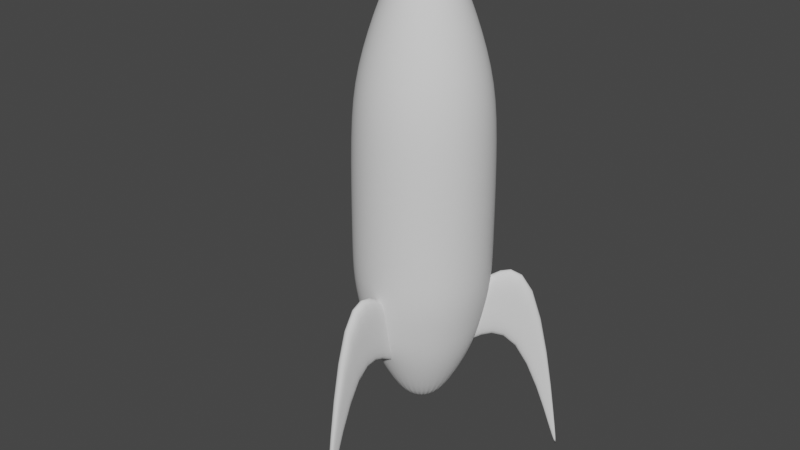 # Source: Rocket_v0.blend  (saved by Blender 2.82.7; exported with 4.5.12 LTS)
import bpy
from mathutils import Matrix  # noqa: F401  (used for matrix-valued properties, if any)

bpy.ops.wm.read_factory_settings(use_empty=True)
scene = bpy.context.scene
scene.name = 'Scene'

# ---- collections
col_collection = bpy.data.collections.new('Collection'); scene.collection.children.link(col_collection)

# ---- world
world_world = bpy.data.worlds.new('World'); scene.world = world_world
world_world.use_nodes = True; world_world.node_tree.nodes.clear()
_N = world_world.node_tree.nodes; _L = world_world.node_tree.links
n0 = _N.new('ShaderNodeOutputWorld'); n0.name = 'World Output'; n0.location = (300, 300)
n1 = _N.new('ShaderNodeBackground'); n1.name = 'Background'; n1.location = (10, 300)
n1.inputs[0].default_value = (0.05088, 0.05088, 0.05088, 1.0)
_L.new(n1.outputs[0], n0.inputs[0])
n0.is_active_output = True
world_world.color = (0.05088, 0.05088, 0.05088)
world_world.use_sun_shadow = False
world_world.sun_shadow_jitter_overblur = 0.0

# ---- meshes
me_cylinder_001 = bpy.data.meshes.new('Cylinder.001')
me_cylinder_001.from_pydata([(-0.02549, 0.2468, -3.5), (-0.004071, 0.03942, 3.5), (0.02315, 0.2471, -3.5), (0.003698, 0.03946, 3.5), (0.07091, 0.2378, -3.5), (0.01133, 0.03798, 3.5), (0.1159, 0.2194, -3.5), (0.01852, 0.03504, 3.5), (0.1565, 0.1926, -3.5), (0.025, 0.03076, 3.5), (0.1911, 0.1583, -3.5), (0.03052, 0.02529, 3.5), (0.2183, 0.118, -3.5), (0.03487, 0.01885, 3.5), (0.2371, 0.07316, -3.5), (0.03787, 0.01168, 3.5), (0.2468, 0.02549, -3.5), (0.03942, 0.004072, 3.5), (0.2471, -0.02315, -3.5), (0.03946, -0.003698, 3.5), (0.2378, -0.07091, -3.5), (0.03798, -0.01133, 3.5), (0.2194, -0.1159, -3.5), (0.03504, -0.01852, 3.5), (0.1926, -0.1565, -3.5), (0.03076, -0.025, 3.5), (0.1583, -0.1911, -3.5), (0.02529, -0.03052, 3.5), (0.118, -0.2183, -3.5), (0.01885, -0.03487, 3.5), (0.07316, -0.2371, -3.5), (0.01168, -0.03787, 3.5), (0.02549, -0.2468, -3.5), (0.004072, -0.03942, 3.5), (-0.02315, -0.2471, -3.5), (-0.003698, -0.03946, 3.5), (-0.07091, -0.2378, -3.5), (-0.01133, -0.03798, 3.5), (-0.1159, -0.2194, -3.5), (-0.01852, -0.03504, 3.5), (-0.1565, -0.1926, -3.5), (-0.025, -0.03076, 3.5), (-0.1911, -0.1583, -3.5), (-0.03052, -0.02529, 3.5), (-0.2183, -0.118, -3.5), (-0.03487, -0.01885, 3.5), (-0.2371, -0.07316, -3.5), (-0.03787, -0.01168, 3.5), (-0.2468, -0.02549, -3.5), (-0.03942, -0.004071, 3.5), (-0.2471, 0.02315, -3.5), (-0.03946, 0.003698, 3.5), (-0.2378, 0.07091, -3.5), (-0.03798, 0.01133, 3.5), (-0.2194, 0.1159, -3.5), (-0.03504, 0.01852, 3.5), (-0.1926, 0.1565, -3.5), (-0.03076, 0.025, 3.5), (-0.1583, 0.1911, -3.5), (-0.02529, 0.03052, 3.5), (-0.118, 0.2183, -3.5), (-0.01885, 0.03487, 3.5), (-0.07316, 0.2371, -3.5), (-0.01168, 0.03787, 3.5), (-0.1027, 0.9947, 0.8427), (0.0933, 0.9956, 0.8427), (0.2857, 0.9583, 0.8427), (0.4672, 0.8841, 0.8427), (0.6307, 0.776, 0.8427), (0.77, 0.638, 0.8427), (0.8797, 0.4756, 0.8427), (0.9556, 0.2948, 0.8427), (0.9947, 0.1027, 0.8427), (0.9956, -0.0933, 0.8427), (0.9583, -0.2857, 0.8427), (0.8841, -0.4672, 0.8427), (0.776, -0.6307, 0.8427), (0.638, -0.77, 0.8427), (0.4756, -0.8797, 0.8427), (0.2948, -0.9556, 0.8427), (0.1027, -0.9947, 0.8427), (-0.0933, -0.9956, 0.8427), (-0.2858, -0.9583, 0.8427), (-0.4672, -0.8841, 0.8427), (-0.6307, -0.776, 0.8427), (-0.77, -0.638, 0.8427), (-0.8797, -0.4756, 0.8427), (-0.9556, -0.2948, 0.8427), (-0.9947, -0.1027, 0.8427), (-0.9956, 0.0933, 0.8427), (-0.9583, 0.2858, 0.8427), (-0.8841, 0.4672, 0.8427), (-0.776, 0.6307, 0.8427), (-0.638, 0.77, 0.8427), (-0.4756, 0.8797, 0.8427), (-0.2948, 0.9556, 0.8427), (-0.09322, 0.9026, 1.693), (0.08466, 0.9035, 1.693), (0.2593, 0.8696, 1.693), (0.424, 0.8023, 1.693), (0.5723, 0.7042, 1.693), (0.6987, 0.579, 1.693), (0.7982, 0.4315, 1.693), (0.8671, 0.2675, 1.693), (0.9026, 0.09322, 1.693), (0.9035, -0.08466, 1.693), (0.8696, -0.2593, 1.693), (0.8023, -0.424, 1.693), (0.7042, -0.5723, 1.693), (0.579, -0.6987, 1.693), (0.4315, -0.7982, 1.693), (0.2675, -0.8671, 1.693), (0.09322, -0.9026, 1.693), (-0.08466, -0.9035, 1.693), (-0.2593, -0.8696, 1.693), (-0.424, -0.8023, 1.693), (-0.5723, -0.7042, 1.693), (-0.6987, -0.579, 1.693), (-0.7982, -0.4315, 1.693), (-0.8671, -0.2675, 1.693), (-0.9026, -0.09322, 1.693), (-0.9035, 0.08467, 1.693), (-0.8696, 0.2593, 1.693), (-0.8023, 0.424, 1.693), (-0.7042, 0.5723, 1.693), (-0.579, 0.6987, 1.693), (-0.4315, 0.7982, 1.693), (-0.2675, 0.8671, 1.693), (-0.05916, 0.5728, 2.679), (0.05373, 0.5733, 2.679), (0.1646, 0.5518, 2.679), (0.269, 0.5091, 2.679), (0.3632, 0.4469, 2.679), (0.4434, 0.3674, 2.679), (0.5066, 0.2739, 2.679), (0.5503, 0.1698, 2.679), (0.5728, 0.05916, 2.679), (0.5733, -0.05373, 2.679), (0.5518, -0.1646, 2.679), (0.5091, -0.269, 2.679), (0.4469, -0.3632, 2.679), (0.3674, -0.4434, 2.679), (0.2739, -0.5066, 2.679), (0.1698, -0.5503, 2.679), (0.05916, -0.5728, 2.679), (-0.05373, -0.5733, 2.679), (-0.1646, -0.5518, 2.679), (-0.269, -0.5091, 2.679), (-0.3632, -0.4469, 2.679), (-0.4434, -0.3674, 2.679), (-0.5066, -0.2739, 2.679), (-0.5503, -0.1698, 2.679), (-0.5728, -0.05916, 2.679), (-0.5733, 0.05373, 2.679), (-0.5518, 0.1646, 2.679), (-0.5091, 0.269, 2.679), (-0.4469, 0.3632, 2.679), (-0.3674, 0.4434, 2.679), (-0.2739, 0.5066, 2.679), (-0.1698, 0.5503, 2.679), (-0.03569, 0.3456, 3.132), (0.03241, 0.3459, 3.132), (0.09927, 0.3329, 3.132), (0.1623, 0.3072, 3.132), (0.2191, 0.2696, 3.132), (0.2675, 0.2217, 3.132), (0.3056, 0.1652, 3.132), (0.332, 0.1024, 3.132), (0.3456, 0.03569, 3.132), (0.3459, -0.03241, 3.132), (0.3329, -0.09927, 3.132), (0.3072, -0.1623, 3.132), (0.2696, -0.2191, 3.132), (0.2217, -0.2675, 3.132), (0.1652, -0.3056, 3.132), (0.1024, -0.332, 3.132), (0.03569, -0.3456, 3.132), (-0.03241, -0.3459, 3.132), (-0.09927, -0.3329, 3.132), (-0.1623, -0.3072, 3.132), (-0.2191, -0.2696, 3.132), (-0.2675, -0.2217, 3.132), (-0.3056, -0.1652, 3.132), (-0.332, -0.1024, 3.132), (-0.3456, -0.03569, 3.132), (-0.3459, 0.03241, 3.132), (-0.3329, 0.09927, 3.132), (-0.3072, 0.1623, 3.132), (-0.2696, 0.2191, 3.132), (-0.2217, 0.2675, 3.132), (-0.1652, 0.3056, 3.132), (-0.1024, 0.332, 3.132), (0.06974, 0.7442, -2.567), (0.2136, 0.7162, -2.567), (0.3492, 0.6608, -2.567), (0.4714, 0.58, -2.567), (0.5755, 0.4769, -2.567), (0.6575, 0.3554, -2.567), (0.7142, 0.2203, -2.567), (0.7435, 0.07678, -2.567), (0.7442, -0.06974, -2.567), (0.7162, -0.2136, -2.567), (0.6608, -0.3492, -2.567), (0.58, -0.4714, -2.567), (0.4769, -0.5755, -2.567), (0.3554, -0.6575, -2.567), (0.2203, -0.7142, -2.567), (0.07678, -0.7435, -2.567), (-0.06974, -0.7441, -2.567), (-0.2136, -0.7162, -2.567), (-0.3492, -0.6608, -2.567), (-0.4714, -0.58, -2.567), (-0.5755, -0.4769, -2.567), (-0.6575, -0.3554, -2.567), (-0.7142, -0.2203, -2.567), (-0.7435, -0.07678, -2.567), (-0.7441, 0.06974, -2.567), (-0.7162, 0.2136, -2.567), (-0.6608, 0.3492, -2.567), (-0.58, 0.4714, -2.567), (-0.4769, 0.5755, -2.567), (-0.3554, 0.6575, -2.567), (-0.2203, 0.7142, -2.567), (-0.07678, 0.7435, -2.567), (-0.09135, 0.8846, -1.974), (0.08297, 0.8854, -1.974), (0.2541, 0.8522, -1.974), (0.4155, 0.7863, -1.974), (0.5609, 0.6901, -1.974), (0.6847, 0.5674, -1.974), (0.7823, 0.4229, -1.974), (0.8498, 0.2622, -1.974), (0.8846, 0.09136, -1.974), (0.8854, -0.08297, -1.974), (0.8522, -0.2541, -1.974), (0.7863, -0.4155, -1.974), (0.6901, -0.5609, -1.974), (0.5674, -0.6847, -1.974), (0.4229, -0.7823, -1.974), (0.2622, -0.8498, -1.974), (0.09135, -0.8846, -1.974), (-0.08297, -0.8854, -1.974), (-0.2541, -0.8522, -1.974), (-0.4155, -0.7863, -1.974), (-0.5609, -0.6901, -1.974), (-0.6847, -0.5674, -1.974), (-0.7823, -0.4229, -1.974), (-0.8498, -0.2622, -1.974), (-0.8846, -0.09135, -1.974), (-0.8854, 0.08297, -1.974), (-0.8522, 0.2541, -1.974), (-0.7863, 0.4155, -1.974), (-0.6901, 0.5609, -1.974), (-0.5674, 0.6847, -1.974), (-0.4229, 0.7823, -1.974), (-0.2622, 0.8498, -1.974), (-0.1027, 0.9947, -1.414), (0.0933, 0.9956, -1.414), (0.2857, 0.9583, -1.414), (0.4672, 0.8841, -1.414), (0.6307, 0.776, -1.414), (0.77, 0.638, -1.414), (0.8797, 0.4756, -1.414), (0.9556, 0.2948, -1.414), (0.9947, 0.1027, -1.414), (0.9956, -0.0933, -1.414), (0.9583, -0.2857, -1.414), (0.8841, -0.4672, -1.414), (0.776, -0.6307, -1.414), (0.638, -0.77, -1.414), (0.4756, -0.8797, -1.414), (0.2948, -0.9556, -1.414), (0.1027, -0.9947, -1.414), (-0.0933, -0.9956, -1.414), (-0.2858, -0.9583, -1.414), (-0.4672, -0.8841, -1.414), (-0.6307, -0.776, -1.414), (-0.77, -0.638, -1.414), (-0.8797, -0.4756, -1.414), (-0.9556, -0.2948, -1.414), (-0.9947, -0.1027, -1.414), (-0.9956, 0.0933, -1.414), (-0.9583, 0.2858, -1.414), (-0.8841, 0.4672, -1.414), (-0.776, 0.6307, -1.414), (-0.638, 0.77, -1.414), (-0.4756, 0.8797, -1.414), (-0.2948, 0.9556, -1.414), (-0.1027, 0.9947, -0.7666), (0.0933, 0.9956, -0.7666), (0.2857, 0.9583, -0.7666), (0.4672, 0.8841, -0.7666), (0.6307, 0.776, -0.7666), (0.77, 0.638, -0.7666), (0.8797, 0.4756, -0.7666), (0.9556, 0.2948, -0.7666), (0.9947, 0.1027, -0.7666), (0.9956, -0.0933, -0.7666), (0.9583, -0.2857, -0.7666), (0.8841, -0.4672, -0.7666), (0.776, -0.6307, -0.7666), (0.638, -0.77, -0.7666), (0.4756, -0.8797, -0.7666), (0.2948, -0.9556, -0.7666), (0.1027, -0.9947, -0.7666), (-0.0933, -0.9956, -0.7666), (-0.2858, -0.9583, -0.7666), (-0.4672, -0.8841, -0.7666), (-0.6307, -0.776, -0.7666), (-0.77, -0.638, -0.7666), (-0.8797, -0.4756, -0.7666), (-0.9556, -0.2948, -0.7666), (-0.9947, -0.1027, -0.7666), (-0.9956, 0.0933, -0.7666), (-0.9583, 0.2858, -0.7666), (-0.8841, 0.4672, -0.7666), (-0.776, 0.6307, -0.7666), (-0.638, 0.77, -0.7666), (-0.4756, 0.8797, -0.7666), (-0.2948, 0.9556, -0.7666)], [], [(160, 1, 3, 161), (161, 3, 5, 162), (162, 5, 7, 163), (163, 7, 9, 164), (164, 9, 11, 165), (165, 11, 13, 166), (166, 13, 15, 167), (167, 15, 17, 168), (168, 17, 19, 169), (169, 19, 21, 170), (170, 21, 23, 171), (171, 23, 25, 172), (172, 25, 27, 173), (173, 27, 29, 174), (174, 29, 31, 175), (175, 31, 33, 176), (176, 33, 35, 177), (177, 35, 37, 178), (178, 37, 39, 179), (179, 39, 41, 180), (180, 41, 43, 181), (181, 43, 45, 182), (182, 45, 47, 183), (183, 47, 49, 184), (184, 49, 51, 185), (185, 51, 53, 186), (186, 53, 55, 187), (187, 55, 57, 188), (188, 57, 59, 189), (189, 59, 61, 190), (3, 1, 63, 61, 59, 57, 55, 53, 51, 49, 47, 45, 43, 41, 39, 37, 35, 33, 31, 29, 27, 25, 23, 21, 19, 17, 15, 13, 11, 9, 7, 5), (190, 61, 63, 191), (191, 63, 1, 160), (0, 2, 4, 6, 8, 10, 12, 14, 16, 18, 20, 22, 24, 26, 28, 30, 32, 34, 36, 38, 40, 42, 44, 46, 48, 50, 52, 54, 56, 58, 60, 62), (319, 95, 64, 288), (318, 94, 95, 319), (317, 93, 94, 318), (316, 92, 93, 317), (315, 91, 92, 316), (314, 90, 91, 315), (313, 89, 90, 314), (312, 88, 89, 313), (311, 87, 88, 312), (310, 86, 87, 311), (309, 85, 86, 310), (308, 84, 85, 309), (307, 83, 84, 308), (306, 82, 83, 307), (305, 81, 82, 306), (304, 80, 81, 305), (303, 79, 80, 304), (302, 78, 79, 303), (301, 77, 78, 302), (300, 76, 77, 301), (299, 75, 76, 300), (298, 74, 75, 299), (297, 73, 74, 298), (296, 72, 73, 297), (295, 71, 72, 296), (294, 70, 71, 295), (293, 69, 70, 294), (292, 68, 69, 293), (291, 67, 68, 292), (290, 66, 67, 291), (289, 65, 66, 290), (288, 64, 65, 289), (95, 127, 96, 64), (94, 126, 127, 95), (93, 125, 126, 94), (92, 124, 125, 93), (91, 123, 124, 92), (90, 122, 123, 91), (89, 121, 122, 90), (88, 120, 121, 89), (87, 119, 120, 88), (86, 118, 119, 87), (85, 117, 118, 86), (84, 116, 117, 85), (83, 115, 116, 84), (82, 114, 115, 83), (81, 113, 114, 82), (80, 112, 113, 81), (79, 111, 112, 80), (78, 110, 111, 79), (77, 109, 110, 78), (76, 108, 109, 77), (75, 107, 108, 76), (74, 106, 107, 75), (73, 105, 106, 74), (72, 104, 105, 73), (71, 103, 104, 72), (70, 102, 103, 71), (69, 101, 102, 70), (68, 100, 101, 69), (67, 99, 100, 68), (66, 98, 99, 67), (65, 97, 98, 66), (64, 96, 97, 65), (127, 159, 128, 96), (126, 158, 159, 127), (125, 157, 158, 126), (124, 156, 157, 125), (123, 155, 156, 124), (122, 154, 155, 123), (121, 153, 154, 122), (120, 152, 153, 121), (119, 151, 152, 120), (118, 150, 151, 119), (117, 149, 150, 118), (116, 148, 149, 117), (115, 147, 148, 116), (114, 146, 147, 115), (113, 145, 146, 114), (112, 144, 145, 113), (111, 143, 144, 112), (110, 142, 143, 111), (109, 141, 142, 110), (108, 140, 141, 109), (107, 139, 140, 108), (106, 138, 139, 107), (105, 137, 138, 106), (104, 136, 137, 105), (103, 135, 136, 104), (102, 134, 135, 103), (101, 133, 134, 102), (100, 132, 133, 101), (99, 131, 132, 100), (98, 130, 131, 99), (97, 129, 130, 98), (96, 128, 129, 97), (159, 191, 160, 128), (158, 190, 191, 159), (157, 189, 190, 158), (156, 188, 189, 157), (155, 187, 188, 156), (154, 186, 187, 155), (153, 185, 186, 154), (152, 184, 185, 153), (151, 183, 184, 152), (150, 182, 183, 151), (149, 181, 182, 150), (148, 180, 181, 149), (147, 179, 180, 148), (146, 178, 179, 147), (145, 177, 178, 146), (144, 176, 177, 145), (143, 175, 176, 144), (142, 174, 175, 143), (141, 173, 174, 142), (140, 172, 173, 141), (139, 171, 172, 140), (138, 170, 171, 139), (137, 169, 170, 138), (136, 168, 169, 137), (135, 167, 168, 136), (134, 166, 167, 135), (133, 165, 166, 134), (132, 164, 165, 133), (131, 163, 164, 132), (130, 162, 163, 131), (129, 161, 162, 130), (128, 160, 161, 129), (0, 223, 192, 2), (2, 192, 193, 4), (4, 193, 194, 6), (6, 194, 195, 8), (8, 195, 196, 10), (10, 196, 197, 12), (12, 197, 198, 14), (14, 198, 199, 16), (16, 199, 200, 18), (18, 200, 201, 20), (20, 201, 202, 22), (22, 202, 203, 24), (24, 203, 204, 26), (26, 204, 205, 28), (28, 205, 206, 30), (30, 206, 207, 32), (32, 207, 208, 34), (34, 208, 209, 36), (36, 209, 210, 38), (38, 210, 211, 40), (40, 211, 212, 42), (42, 212, 213, 44), (44, 213, 214, 46), (46, 214, 215, 48), (48, 215, 216, 50), (50, 216, 217, 52), (52, 217, 218, 54), (54, 218, 219, 56), (56, 219, 220, 58), (58, 220, 221, 60), (60, 221, 222, 62), (62, 222, 223, 0), (223, 224, 225, 192), (192, 225, 226, 193), (193, 226, 227, 194), (194, 227, 228, 195), (195, 228, 229, 196), (196, 229, 230, 197), (197, 230, 231, 198), (198, 231, 232, 199), (199, 232, 233, 200), (200, 233, 234, 201), (201, 234, 235, 202), (202, 235, 236, 203), (203, 236, 237, 204), (204, 237, 238, 205), (205, 238, 239, 206), (206, 239, 240, 207), (207, 240, 241, 208), (208, 241, 242, 209), (209, 242, 243, 210), (210, 243, 244, 211), (211, 244, 245, 212), (212, 245, 246, 213), (213, 246, 247, 214), (214, 247, 248, 215), (215, 248, 249, 216), (216, 249, 250, 217), (217, 250, 251, 218), (218, 251, 252, 219), (219, 252, 253, 220), (220, 253, 254, 221), (221, 254, 255, 222), (222, 255, 224, 223), (224, 256, 257, 225), (225, 257, 258, 226), (226, 258, 259, 227), (227, 259, 260, 228), (228, 260, 261, 229), (229, 261, 262, 230), (230, 262, 263, 231), (231, 263, 264, 232), (232, 264, 265, 233), (233, 265, 266, 234), (234, 266, 267, 235), (235, 267, 268, 236), (236, 268, 269, 237), (237, 269, 270, 238), (238, 270, 271, 239), (239, 271, 272, 240), (240, 272, 273, 241), (241, 273, 274, 242), (242, 274, 275, 243), (243, 275, 276, 244), (244, 276, 277, 245), (245, 277, 278, 246), (246, 278, 279, 247), (247, 279, 280, 248), (248, 280, 281, 249), (249, 281, 282, 250), (250, 282, 283, 251), (251, 283, 284, 252), (252, 284, 285, 253), (253, 285, 286, 254), (254, 286, 287, 255), (255, 287, 256, 224), (256, 288, 289, 257), (257, 289, 290, 258), (258, 290, 291, 259), (259, 291, 292, 260), (260, 292, 293, 261), (261, 293, 294, 262), (262, 294, 295, 263), (263, 295, 296, 264), (264, 296, 297, 265), (265, 297, 298, 266), (266, 298, 299, 267), (267, 299, 300, 268), (268, 300, 301, 269), (269, 301, 302, 270), (270, 302, 303, 271), (271, 303, 304, 272), (272, 304, 305, 273), (273, 305, 306, 274), (274, 306, 307, 275), (275, 307, 308, 276), (276, 308, 309, 277), (277, 309, 310, 278), (278, 310, 311, 279), (279, 311, 312, 280), (280, 312, 313, 281), (281, 313, 314, 282), (282, 314, 315, 283), (283, 315, 316, 284), (284, 316, 317, 285), (285, 317, 318, 286), (286, 318, 319, 287), (287, 319, 288, 256)])
me_cylinder_001.polygons.foreach_set('use_smooth', [True] * 290)
_uv = me_cylinder_001.uv_layers.new(name='UVMap')
_uv.uv.foreach_set('vector', [1.0, 0.972, 1.0, 1.0, 0.9688, 1.0, 0.9688, 0.972, 0.9688, 0.972, 0.9688, 1.0, 0.9375, 1.0, 0.9375, 0.972, 0.9375, 0.972, 0.9375, 1.0, 0.9062, 1.0, 0.9062, 0.972, 0.9062, 0.972, 0.9062, 1.0, 0.875, 1.0, 0.875, 0.972, 0.875, 0.972, 0.875, 1.0, 0.8438, 1.0, 0.8437, 0.972, 0.8437, 0.972, 0.8438, 1.0, 0.8125, 1.0, 0.8125, 0.972, 0.8125, 0.972, 0.8125, 1.0, 0.7812, 1.0, 0.7812, 0.972, 0.7812, 0.972, 0.7812, 1.0, 0.75, 1.0, 0.75, 0.972, 0.75, 0.972, 0.75, 1.0, 0.7188, 1.0, 0.7188, 0.972, 0.7188, 0.972, 0.7188, 1.0, 0.6875, 1.0, 0.6875, 0.972, 0.6875, 0.972, 0.6875, 1.0, 0.6562, 1.0, 0.6562, 0.972, 0.6562, 0.972, 0.6562, 1.0, 0.625, 1.0, 0.625, 0.972, 0.625, 0.972, 0.625, 1.0, 0.5938, 1.0, 0.5938, 0.972, 0.5938, 0.972, 0.5938, 1.0, 0.5625, 1.0, 0.5625, 0.972, 0.5625, 0.972, 0.5625, 1.0, 0.5312, 1.0, 0.5312, 0.972, 0.5312, 0.972, 0.5312, 1.0, 0.5, 1.0, 0.5, 0.972, 0.5, 0.972, 0.5, 1.0, 0.4688, 1.0, 0.4687, 0.972, 0.4687, 0.972, 0.4688, 1.0, 0.4375, 1.0, 0.4375, 0.972, 0.4375, 0.972, 0.4375, 1.0, 0.4062, 1.0, 0.4062, 0.972, 0.4062, 0.972, 0.4062, 1.0, 0.375, 1.0, 0.375, 0.972, 0.375, 0.972, 0.375, 1.0, 0.3438, 1.0, 0.3438, 0.972, 0.3438, 0.972, 0.3438, 1.0, 0.3125, 1.0, 0.3125, 0.972, 0.3125, 0.972, 0.3125, 1.0, 0.2812, 1.0, 0.2812, 0.972, 0.2812, 0.972, 0.2812, 1.0, 0.25, 1.0, 0.25, 0.972, 0.25, 0.972, 0.25, 1.0, 0.2188, 1.0, 0.2188, 0.972, 0.2188, 0.972, 0.2188, 1.0, 0.1875, 1.0, 0.1875, 0.972, 0.1875, 0.972, 0.1875, 1.0, 0.1562, 1.0, 0.1562, 0.972, 0.1562, 0.972, 0.1562, 1.0, 0.125, 1.0, 0.125, 0.972, 0.125, 0.972, 0.125, 1.0, 0.09375, 1.0, 0.09375, 0.972, 0.09375, 0.972, 0.09375, 1.0, 0.0625, 1.0, 0.0625, 0.972, 0.2968, 0.4854, 0.25, 0.49, 0.2032, 0.4854, 0.1582, 0.4717, 0.1167, 0.4496, 0.08029, 0.4197, 0.05045, 0.3833, 0.02827, 0.3418, 0.01461, 0.2968, 0.01, 0.25, 0.01461, 0.2032, 0.02827, 0.1582, 0.05045, 0.1167, 0.08029, 0.08029, 0.1167, 0.05045, 0.1582, 0.02827, 0.2032, 0.01461, 0.25, 0.01, 0.2968, 0.01461, 0.3418, 0.02827, 0.3833, 0.05045, 0.4197, 0.08029, 0.4496, 0.1167, 0.4717, 0.1582, 0.4854, 0.2032, 0.49, 0.25, 0.4854, 0.2968, 0.4717, 0.3418, 0.4496, 0.3833, 0.4197, 0.4197, 0.3833, 0.4496, 0.3418, 0.4717, 0.0625, 0.972, 0.0625, 1.0, 0.03125, 1.0, 0.03125, 0.972, 0.03125, 0.972, 0.03125, 1.0, 0.0, 1.0, 0.0, 0.972, 0.75, 0.49, 0.7968, 0.4854, 0.8418, 0.4717, 0.8833, 0.4496, 0.9197, 0.4197, 0.9496, 0.3833, 0.9717, 0.3418, 0.9854, 0.2968, 0.99, 0.25, 0.9854, 0.2032, 0.9717, 0.1582, 0.9496, 0.1167, 0.9197, 0.08029, 0.8833, 0.05045, 0.8418, 0.02827, 0.7968, 0.01461, 0.75, 0.01, 0.7032, 0.01461, 0.6582, 0.02827, 0.6167, 0.05045, 0.5803, 0.08029, 0.5504, 0.1167, 0.5283, 0.1582, 0.5146, 0.2032, 0.51, 0.25, 0.5146, 0.2968, 0.5283, 0.3418, 0.5504, 0.3833, 0.5803, 0.4197, 0.6167, 0.4496, 0.6582, 0.4717, 0.7032, 0.4854, 0.03125, 0.7462, 0.03125, 0.8912, 0.0, 0.8912, 0.0, 0.7462, 0.0625, 0.7462, 0.0625, 0.8912, 0.03125, 0.8912, 0.03125, 0.7462, 0.09375, 0.7462, 0.09375, 0.8912, 0.0625, 0.8912, 0.0625, 0.7462, 0.125, 0.7462, 0.125, 0.8912, 0.09375, 0.8912, 0.09375, 0.7462, 0.1562, 0.7462, 0.1562, 0.8912, 0.125, 0.8912, 0.125, 0.7462, 0.1875, 0.7462, 0.1875, 0.8912, 0.1562, 0.8912, 0.1562, 0.7462, 0.2188, 0.7462, 0.2188, 0.8912, 0.1875, 0.8912, 0.1875, 0.7462, 0.25, 0.7462, 0.25, 0.8912, 0.2188, 0.8912, 0.2188, 0.7462, 0.2812, 0.7462, 0.2812, 0.8912, 0.25, 0.8912, 0.25, 0.7462, 0.3125, 0.7462, 0.3125, 0.8912, 0.2812, 0.8912, 0.2812, 0.7462, 0.3438, 0.7462, 0.3438, 0.8912, 0.3125, 0.8912, 0.3125, 0.7462, 0.375, 0.7462, 0.375, 0.8912, 0.3438, 0.8912, 0.3438, 0.7462, 0.4062, 0.7462, 0.4062, 0.8912, 0.375, 0.8912, 0.375, 0.7462, 0.4375, 0.7462, 0.4375, 0.8912, 0.4062, 0.8912, 0.4062, 0.7462, 0.4688, 0.7462, 0.4688, 0.8912, 0.4375, 0.8912, 0.4375, 0.7462, 0.5, 0.7462, 0.5, 0.8912, 0.4688, 0.8912, 0.4688, 0.7462, 0.5312, 0.7462, 0.5312, 0.8912, 0.5, 0.8912, 0.5, 0.7462, 0.5625, 0.7462, 0.5625, 0.8912, 0.5312, 0.8912, 0.5312, 0.7462, 0.5938, 0.7462, 0.5938, 0.8912, 0.5625, 0.8912, 0.5625, 0.7462, 0.625, 0.7462, 0.625, 0.8912, 0.5938, 0.8912, 0.5938, 0.7462, 0.6563, 0.7462, 0.6562, 0.8912, 0.625, 0.8912, 0.625, 0.7462, 0.6875, 0.7462, 0.6875, 0.8912, 0.6562, 0.8912, 0.6563, 0.7462, 0.7188, 0.7462, 0.7188, 0.8912, 0.6875, 0.8912, 0.6875, 0.7462, 0.75, 0.7462, 0.75, 0.8912, 0.7188, 0.8912, 0.7188, 0.7462, 0.7813, 0.7462, 0.7812, 0.8912, 0.75, 0.8912, 0.75, 0.7462, 0.8125, 0.7462, 0.8125, 0.8912, 0.7812, 0.8912, 0.7813, 0.7462, 0.8438, 0.7462, 0.8438, 0.8912, 0.8125, 0.8912, 0.8125, 0.7462, 0.875, 0.7462, 0.875, 0.8912, 0.8438, 0.8912, 0.8438, 0.7462, 0.9062, 0.7462, 0.9062, 0.8912, 0.875, 0.8912, 0.875, 0.7462, 0.9375, 0.7462, 0.9375, 0.8912, 0.9062, 0.8912, 0.9062, 0.7462, 0.9688, 0.7462, 0.9688, 0.8912, 0.9375, 0.8912, 0.9375, 0.7462, 1.0, 0.7462, 1.0, 0.8912, 0.9688, 0.8912, 0.9688, 0.7462, 0.03125, 0.8912, 0.03125, 0.9189, 0.0, 0.9189, 0.0, 0.8912, 0.0625, 0.8912, 0.0625, 0.9189, 0.03125, 0.9189, 0.03125, 0.8912, 0.09375, 0.8912, 0.09375, 0.9189, 0.0625, 0.9189, 0.0625, 0.8912, 0.125, 0.8912, 0.125, 0.9189, 0.09375, 0.9189, 0.09375, 0.8912, 0.1562, 0.8912, 0.1562, 0.9189, 0.125, 0.9189, 0.125, 0.8912, 0.1875, 0.8912, 0.1875, 0.9189, 0.1562, 0.9189, 0.1562, 0.8912, 0.2188, 0.8912, 0.2187, 0.9189, 0.1875, 0.9189, 0.1875, 0.8912, 0.25, 0.8912, 0.25, 0.9189, 0.2187, 0.9189, 0.2188, 0.8912, 0.2812, 0.8912, 0.2812, 0.9189, 0.25, 0.9189, 0.25, 0.8912, 0.3125, 0.8912, 0.3125, 0.9189, 0.2812, 0.9189, 0.2812, 0.8912, 0.3438, 0.8912, 0.3438, 0.9189, 0.3125, 0.9189, 0.3125, 0.8912, 0.375, 0.8912, 0.375, 0.9189, 0.3438, 0.9189, 0.3438, 0.8912, 0.4062, 0.8912, 0.4062, 0.9189, 0.375, 0.9189, 0.375, 0.8912, 0.4375, 0.8912, 0.4375, 0.9189, 0.4062, 0.9189, 0.4062, 0.8912, 0.4688, 0.8912, 0.4688, 0.9189, 0.4375, 0.9189, 0.4375, 0.8912, 0.5, 0.8912, 0.5, 0.9189, 0.4688, 0.9189, 0.4688, 0.8912, 0.5312, 0.8912, 0.5312, 0.9189, 0.5, 0.9189, 0.5, 0.8912, 0.5625, 0.8912, 0.5625, 0.9189, 0.5312, 0.9189, 0.5312, 0.8912, 0.5938, 0.8912, 0.5938, 0.9189, 0.5625, 0.9189, 0.5625, 0.8912, 0.625, 0.8912, 0.625, 0.9189, 0.5938, 0.9189, 0.5938, 0.8912, 0.6562, 0.8912, 0.6562, 0.9189, 0.625, 0.9189, 0.625, 0.8912, 0.6875, 0.8912, 0.6875, 0.9189, 0.6562, 0.9189, 0.6562, 0.8912, 0.7188, 0.8912, 0.7188, 0.9189, 0.6875, 0.9189, 0.6875, 0.8912, 0.75, 0.8912, 0.75, 0.9189, 0.7188, 0.9189, 0.7188, 0.8912, 0.7812, 0.8912, 0.7812, 0.9189, 0.75, 0.9189, 0.75, 0.8912, 0.8125, 0.8912, 0.8125, 0.9189, 0.7812, 0.9189, 0.7812, 0.8912, 0.8438, 0.8912, 0.8437, 0.9189, 0.8125, 0.9189, 0.8125, 0.8912, 0.875, 0.8912, 0.875, 0.9189, 0.8437, 0.9189, 0.8438, 0.8912, 0.9062, 0.8912, 0.9062, 0.9189, 0.875, 0.9189, 0.875, 0.8912, 0.9375, 0.8912, 0.9375, 0.9189, 0.9062, 0.9189, 0.9062, 0.8912, 0.9688, 0.8912, 0.9688, 0.9189, 0.9375, 0.9189, 0.9375, 0.8912, 1.0, 0.8912, 1.0, 0.9189, 0.9688, 0.9189, 0.9688, 0.8912, 0.03125, 0.9189, 0.03125, 0.9502, 0.0, 0.9502, 0.0, 0.9189, 0.0625, 0.9189, 0.0625, 0.9502, 0.03125, 0.9502, 0.03125, 0.9189, 0.09375, 0.9189, 0.09375, 0.9502, 0.0625, 0.9502, 0.0625, 0.9189, 0.125, 0.9189, 0.125, 0.9502, 0.09375, 0.9502, 0.09375, 0.9189, 0.1562, 0.9189, 0.1562, 0.9502, 0.125, 0.9502, 0.125, 0.9189, 0.1875, 0.9189, 0.1875, 0.9502, 0.1562, 0.9502, 0.1562, 0.9189, 0.2187, 0.9189, 0.2188, 0.9502, 0.1875, 0.9502, 0.1875, 0.9189, 0.25, 0.9189, 0.25, 0.9502, 0.2188, 0.9502, 0.2187, 0.9189, 0.2812, 0.9189, 0.2812, 0.9502, 0.25, 0.9502, 0.25, 0.9189, 0.3125, 0.9189, 0.3125, 0.9502, 0.2812, 0.9502, 0.2812, 0.9189, 0.3438, 0.9189, 0.3438, 0.9502, 0.3125, 0.9502, 0.3125, 0.9189, 0.375, 0.9189, 0.375, 0.9502, 0.3438, 0.9502, 0.3438, 0.9189, 0.4062, 0.9189, 0.4062, 0.9502, 0.375, 0.9502, 0.375, 0.9189, 0.4375, 0.9189, 0.4375, 0.9502, 0.4062, 0.9502, 0.4062, 0.9189, 0.4688, 0.9189, 0.4688, 0.9502, 0.4375, 0.9502, 0.4375, 0.9189, 0.5, 0.9189, 0.5, 0.9502, 0.4688, 0.9502, 0.4688, 0.9189, 0.5312, 0.9189, 0.5312, 0.9502, 0.5, 0.9502, 0.5, 0.9189, 0.5625, 0.9189, 0.5625, 0.9502, 0.5312, 0.9502, 0.5312, 0.9189, 0.5938, 0.9189, 0.5938, 0.9502, 0.5625, 0.9502, 0.5625, 0.9189, 0.625, 0.9189, 0.625, 0.9502, 0.5938, 0.9502, 0.5938, 0.9189, 0.6562, 0.9189, 0.6562, 0.9502, 0.625, 0.9502, 0.625, 0.9189, 0.6875, 0.9189, 0.6875, 0.9502, 0.6562, 0.9502, 0.6562, 0.9189, 0.7188, 0.9189, 0.7188, 0.9502, 0.6875, 0.9502, 0.6875, 0.9189, 0.75, 0.9189, 0.75, 0.9502, 0.7188, 0.9502, 0.7188, 0.9189, 0.7812, 0.9189, 0.7812, 0.9502, 0.75, 0.9502, 0.75, 0.9189, 0.8125, 0.9189, 0.8125, 0.9502, 0.7812, 0.9502, 0.7812, 0.9189, 0.8437, 0.9189, 0.8438, 0.9502, 0.8125, 0.9502, 0.8125, 0.9189, 0.875, 0.9189, 0.875, 0.9502, 0.8438, 0.9502, 0.8437, 0.9189, 0.9062, 0.9189, 0.9062, 0.9502, 0.875, 0.9502, 0.875, 0.9189, 0.9375, 0.9189, 0.9375, 0.9502, 0.9062, 0.9502, 0.9062, 0.9189, 0.9688, 0.9189, 0.9688, 0.9502, 0.9375, 0.9502, 0.9375, 0.9189, 1.0, 0.9189, 1.0, 0.9502, 0.9688, 0.9502, 0.9688, 0.9189, 0.03125, 0.9502, 0.03125, 0.972, 0.0, 0.972, 0.0, 0.9502, 0.0625, 0.9502, 0.0625, 0.972, 0.03125, 0.972, 0.03125, 0.9502, 0.09375, 0.9502, 0.09375, 0.972, 0.0625, 0.972, 0.0625, 0.9502, 0.125, 0.9502, 0.125, 0.972, 0.09375, 0.972, 0.09375, 0.9502, 0.1562, 0.9502, 0.1562, 0.972, 0.125, 0.972, 0.125, 0.9502, 0.1875, 0.9502, 0.1875, 0.972, 0.1562, 0.972, 0.1562, 0.9502, 0.2188, 0.9502, 0.2188, 0.972, 0.1875, 0.972, 0.1875, 0.9502, 0.25, 0.9502, 0.25, 0.972, 0.2188, 0.972, 0.2188, 0.9502, 0.2812, 0.9502, 0.2812, 0.972, 0.25, 0.972, 0.25, 0.9502, 0.3125, 0.9502, 0.3125, 0.972, 0.2812, 0.972, 0.2812, 0.9502, 0.3438, 0.9502, 0.3438, 0.972, 0.3125, 0.972, 0.3125, 0.9502, 0.375, 0.9502, 0.375, 0.972, 0.3438, 0.972, 0.3438, 0.9502, 0.4062, 0.9502, 0.4062, 0.972, 0.375, 0.972, 0.375, 0.9502, 0.4375, 0.9502, 0.4375, 0.972, 0.4062, 0.972, 0.4062, 0.9502, 0.4688, 0.9502, 0.4687, 0.972, 0.4375, 0.972, 0.4375, 0.9502, 0.5, 0.9502, 0.5, 0.972, 0.4687, 0.972, 0.4688, 0.9502, 0.5312, 0.9502, 0.5312, 0.972, 0.5, 0.972, 0.5, 0.9502, 0.5625, 0.9502, 0.5625, 0.972, 0.5312, 0.972, 0.5312, 0.9502, 0.5938, 0.9502, 0.5938, 0.972, 0.5625, 0.972, 0.5625, 0.9502, 0.625, 0.9502, 0.625, 0.972, 0.5938, 0.972, 0.5938, 0.9502, 0.6562, 0.9502, 0.6562, 0.972, 0.625, 0.972, 0.625, 0.9502, 0.6875, 0.9502, 0.6875, 0.972, 0.6562, 0.972, 0.6562, 0.9502, 0.7188, 0.9502, 0.7188, 0.972, 0.6875, 0.972, 0.6875, 0.9502, 0.75, 0.9502, 0.75, 0.972, 0.7188, 0.972, 0.7188, 0.9502, 0.7812, 0.9502, 0.7812, 0.972, 0.75, 0.972, 0.75, 0.9502, 0.8125, 0.9502, 0.8125, 0.972, 0.7812, 0.972, 0.7812, 0.9502, 0.8438, 0.9502, 0.8437, 0.972, 0.8125, 0.972, 0.8125, 0.9502, 0.875, 0.9502, 0.875, 0.972, 0.8437, 0.972, 0.8438, 0.9502, 0.9062, 0.9502, 0.9062, 0.972, 0.875, 0.972, 0.875, 0.9502, 0.9375, 0.9502, 0.9375, 0.972, 0.9062, 0.972, 0.9062, 0.9502, 0.9688, 0.9502, 0.9688, 0.972, 0.9375, 0.972, 0.9375, 0.9502, 1.0, 0.9502, 1.0, 0.972, 0.9688, 0.972, 0.9688, 0.9502, 1.0, 0.5, 1.0, 0.584, 0.9688, 0.584, 0.9688, 0.5, 0.9688, 0.5, 0.9688, 0.584, 0.9375, 0.584, 0.9375, 0.5, 0.9375, 0.5, 0.9375, 0.584, 0.9062, 0.584, 0.9062, 0.5, 0.9062, 0.5, 0.9062, 0.584, 0.875, 0.584, 0.875, 0.5, 0.875, 0.5, 0.875, 0.584, 0.8438, 0.584, 0.8438, 0.5, 0.8438, 0.5, 0.8438, 0.584, 0.8125, 0.584, 0.8125, 0.5, 0.8125, 0.5, 0.8125, 0.584, 0.7813, 0.584, 0.7812, 0.5, 0.7812, 0.5, 0.7813, 0.584, 0.75, 0.584, 0.75, 0.5, 0.75, 0.5, 0.75, 0.584, 0.7188, 0.584, 0.7188, 0.5, 0.7188, 0.5, 0.7188, 0.584, 0.6875, 0.584, 0.6875, 0.5, 0.6875, 0.5, 0.6875, 0.584, 0.6562, 0.584, 0.6562, 0.5, 0.6562, 0.5, 0.6562, 0.584, 0.625, 0.584, 0.625, 0.5, 0.625, 0.5, 0.625, 0.584, 0.5937, 0.584, 0.5938, 0.5, 0.5938, 0.5, 0.5937, 0.584, 0.5625, 0.584, 0.5625, 0.5, 0.5625, 0.5, 0.5625, 0.584, 0.5312, 0.584, 0.5312, 0.5, 0.5312, 0.5, 0.5312, 0.584, 0.5, 0.584, 0.5, 0.5, 0.5, 0.5, 0.5, 0.584, 0.4688, 0.584, 0.4688, 0.5, 0.4688, 0.5, 0.4688, 0.584, 0.4375, 0.584, 0.4375, 0.5, 0.4375, 0.5, 0.4375, 0.584, 0.4062, 0.584, 0.4062, 0.5, 0.4062, 0.5, 0.4062, 0.584, 0.375, 0.584, 0.375, 0.5, 0.375, 0.5, 0.375, 0.584, 0.3438, 0.584, 0.3438, 0.5, 0.3438, 0.5, 0.3438, 0.584, 0.3125, 0.584, 0.3125, 0.5, 0.3125, 0.5, 0.3125, 0.584, 0.2812, 0.584, 0.2812, 0.5, 0.2812, 0.5, 0.2812, 0.584, 0.25, 0.584, 0.25, 0.5, 0.25, 0.5, 0.25, 0.584, 0.2188, 0.584, 0.2188, 0.5, 0.2188, 0.5, 0.2188, 0.584, 0.1875, 0.584, 0.1875, 0.5, 0.1875, 0.5, 0.1875, 0.584, 0.1562, 0.584, 0.1562, 0.5, 0.1562, 0.5, 0.1562, 0.584, 0.125, 0.584, 0.125, 0.5, 0.125, 0.5, 0.125, 0.584, 0.09375, 0.584, 0.09375, 0.5, 0.09375, 0.5, 0.09375, 0.584, 0.0625, 0.584, 0.0625, 0.5, 0.0625, 0.5, 0.0625, 0.584, 0.03125, 0.584, 0.03125, 0.5, 0.03125, 0.5, 0.03125, 0.584, 0.0, 0.584, 0.0, 0.5, 1.0, 0.584, 1.0, 0.6375, 0.9688, 0.6375, 0.9688, 0.584, 0.9688, 0.584, 0.9688, 0.6375, 0.9375, 0.6375, 0.9375, 0.584, 0.9375, 0.584, 0.9375, 0.6375, 0.9062, 0.6375, 0.9062, 0.584, 0.9062, 0.584, 0.9062, 0.6375, 0.875, 0.6375, 0.875, 0.584, 0.875, 0.584, 0.875, 0.6375, 0.8438, 0.6375, 0.8438, 0.584, 0.8438, 0.584, 0.8438, 0.6375, 0.8125, 0.6375, 0.8125, 0.584, 0.8125, 0.584, 0.8125, 0.6375, 0.7813, 0.6375, 0.7813, 0.584, 0.7813, 0.584, 0.7813, 0.6375, 0.75, 0.6375, 0.75, 0.584, 0.75, 0.584, 0.75, 0.6375, 0.7188, 0.6375, 0.7188, 0.584, 0.7188, 0.584, 0.7188, 0.6375, 0.6875, 0.6375, 0.6875, 0.584, 0.6875, 0.584, 0.6875, 0.6375, 0.6562, 0.6375, 0.6562, 0.584, 0.6562, 0.584, 0.6562, 0.6375, 0.625, 0.6375, 0.625, 0.584, 0.625, 0.584, 0.625, 0.6375, 0.5937, 0.6375, 0.5937, 0.584, 0.5937, 0.584, 0.5937, 0.6375, 0.5625, 0.6375, 0.5625, 0.584, 0.5625, 0.584, 0.5625, 0.6375, 0.5312, 0.6375, 0.5312, 0.584, 0.5312, 0.584, 0.5312, 0.6375, 0.5, 0.6375, 0.5, 0.584, 0.5, 0.584, 0.5, 0.6375, 0.4688, 0.6375, 0.4688, 0.584, 0.4688, 0.584, 0.4688, 0.6375, 0.4375, 0.6375, 0.4375, 0.584, 0.4375, 0.584, 0.4375, 0.6375, 0.4063, 0.6375, 0.4062, 0.584, 0.4062, 0.584, 0.4063, 0.6375, 0.375, 0.6375, 0.375, 0.584, 0.375, 0.584, 0.375, 0.6375, 0.3437, 0.6375, 0.3438, 0.584, 0.3438, 0.584, 0.3437, 0.6375, 0.3125, 0.6375, 0.3125, 0.584, 0.3125, 0.584, 0.3125, 0.6375, 0.2812, 0.6375, 0.2812, 0.584, 0.2812, 0.584, 0.2812, 0.6375, 0.25, 0.6375, 0.25, 0.584, 0.25, 0.584, 0.25, 0.6375, 0.2188, 0.6375, 0.2188, 0.584, 0.2188, 0.584, 0.2188, 0.6375, 0.1875, 0.6375, 0.1875, 0.584, 0.1875, 0.584, 0.1875, 0.6375, 0.1562, 0.6375, 0.1562, 0.584, 0.1562, 0.584, 0.1562, 0.6375, 0.125, 0.6375, 0.125, 0.584, 0.125, 0.584, 0.125, 0.6375, 0.09375, 0.6375, 0.09375, 0.584, 0.09375, 0.584, 0.09375, 0.6375, 0.0625, 0.6375, 0.0625, 0.584, 0.0625, 0.584, 0.0625, 0.6375, 0.03125, 0.6375, 0.03125, 0.584, 0.03125, 0.584, 0.03125, 0.6375, 0.0, 0.6375, 0.0, 0.584, 1.0, 0.6375, 1.0, 0.6879, 0.9688, 0.6879, 0.9688, 0.6375, 0.9688, 0.6375, 0.9688, 0.6879, 0.9375, 0.6879, 0.9375, 0.6375, 0.9375, 0.6375, 0.9375, 0.6879, 0.9062, 0.6879, 0.9062, 0.6375, 0.9062, 0.6375, 0.9062, 0.6879, 0.875, 0.6879, 0.875, 0.6375, 0.875, 0.6375, 0.875, 0.6879, 0.8438, 0.6879, 0.8438, 0.6375, 0.8438, 0.6375, 0.8438, 0.6879, 0.8125, 0.6879, 0.8125, 0.6375, 0.8125, 0.6375, 0.8125, 0.6879, 0.7812, 0.6879, 0.7813, 0.6375, 0.7813, 0.6375, 0.7812, 0.6879, 0.75, 0.6879, 0.75, 0.6375, 0.75, 0.6375, 0.75, 0.6879, 0.7188, 0.6879, 0.7188, 0.6375, 0.7188, 0.6375, 0.7188, 0.6879, 0.6875, 0.6879, 0.6875, 0.6375, 0.6875, 0.6375, 0.6875, 0.6879, 0.6562, 0.6879, 0.6562, 0.6375, 0.6562, 0.6375, 0.6562, 0.6879, 0.625, 0.6879, 0.625, 0.6375, 0.625, 0.6375, 0.625, 0.6879, 0.5938, 0.6879, 0.5937, 0.6375, 0.5937, 0.6375, 0.5938, 0.6879, 0.5625, 0.6879, 0.5625, 0.6375, 0.5625, 0.6375, 0.5625, 0.6879, 0.5312, 0.6879, 0.5312, 0.6375, 0.5312, 0.6375, 0.5312, 0.6879, 0.5, 0.6879, 0.5, 0.6375, 0.5, 0.6375, 0.5, 0.6879, 0.4688, 0.6879, 0.4688, 0.6375, 0.4688, 0.6375, 0.4688, 0.6879, 0.4375, 0.6879, 0.4375, 0.6375, 0.4375, 0.6375, 0.4375, 0.6879, 0.4062, 0.6879, 0.4063, 0.6375, 0.4063, 0.6375, 0.4062, 0.6879, 0.375, 0.6879, 0.375, 0.6375, 0.375, 0.6375, 0.375, 0.6879, 0.3438, 0.6879, 0.3437, 0.6375, 0.3437, 0.6375, 0.3438, 0.6879, 0.3125, 0.6879, 0.3125, 0.6375, 0.3125, 0.6375, 0.3125, 0.6879, 0.2812, 0.6879, 0.2812, 0.6375, 0.2812, 0.6375, 0.2812, 0.6879, 0.25, 0.6879, 0.25, 0.6375, 0.25, 0.6375, 0.25, 0.6879, 0.2188, 0.6879, 0.2188, 0.6375, 0.2188, 0.6375, 0.2188, 0.6879, 0.1875, 0.6879, 0.1875, 0.6375, 0.1875, 0.6375, 0.1875, 0.6879, 0.1562, 0.6879, 0.1562, 0.6375, 0.1562, 0.6375, 0.1562, 0.6879, 0.125, 0.6879, 0.125, 0.6375, 0.125, 0.6375, 0.125, 0.6879, 0.09375, 0.6879, 0.09375, 0.6375, 0.09375, 0.6375, 0.09375, 0.6879, 0.0625, 0.6879, 0.0625, 0.6375, 0.0625, 0.6375, 0.0625, 0.6879, 0.03125, 0.6879, 0.03125, 0.6375, 0.03125, 0.6375, 0.03125, 0.6879, 0.0, 0.6879, 0.0, 0.6375, 1.0, 0.6879, 1.0, 0.7462, 0.9688, 0.7462, 0.9688, 0.6879, 0.9688, 0.6879, 0.9688, 0.7462, 0.9375, 0.7462, 0.9375, 0.6879, 0.9375, 0.6879, 0.9375, 0.7462, 0.9062, 0.7462, 0.9062, 0.6879, 0.9062, 0.6879, 0.9062, 0.7462, 0.875, 0.7462, 0.875, 0.6879, 0.875, 0.6879, 0.875, 0.7462, 0.8438, 0.7462, 0.8438, 0.6879, 0.8438, 0.6879, 0.8438, 0.7462, 0.8125, 0.7462, 0.8125, 0.6879, 0.8125, 0.6879, 0.8125, 0.7462, 0.7813, 0.7462, 0.7812, 0.6879, 0.7812, 0.6879, 0.7813, 0.7462, 0.75, 0.7462, 0.75, 0.6879, 0.75, 0.6879, 0.75, 0.7462, 0.7188, 0.7462, 0.7188, 0.6879, 0.7188, 0.6879, 0.7188, 0.7462, 0.6875, 0.7462, 0.6875, 0.6879, 0.6875, 0.6879, 0.6875, 0.7462, 0.6563, 0.7462, 0.6562, 0.6879, 0.6562, 0.6879, 0.6563, 0.7462, 0.625, 0.7462, 0.625, 0.6879, 0.625, 0.6879, 0.625, 0.7462, 0.5938, 0.7462, 0.5938, 0.6879, 0.5938, 0.6879, 0.5938, 0.7462, 0.5625, 0.7462, 0.5625, 0.6879, 0.5625, 0.6879, 0.5625, 0.7462, 0.5312, 0.7462, 0.5312, 0.6879, 0.5312, 0.6879, 0.5312, 0.7462, 0.5, 0.7462, 0.5, 0.6879, 0.5, 0.6879, 0.5, 0.7462, 0.4688, 0.7462, 0.4688, 0.6879, 0.4688, 0.6879, 0.4688, 0.7462, 0.4375, 0.7462, 0.4375, 0.6879, 0.4375, 0.6879, 0.4375, 0.7462, 0.4062, 0.7462, 0.4062, 0.6879, 0.4062, 0.6879, 0.4062, 0.7462, 0.375, 0.7462, 0.375, 0.6879, 0.375, 0.6879, 0.375, 0.7462, 0.3438, 0.7462, 0.3438, 0.6879, 0.3438, 0.6879, 0.3438, 0.7462, 0.3125, 0.7462, 0.3125, 0.6879, 0.3125, 0.6879, 0.3125, 0.7462, 0.2812, 0.7462, 0.2812, 0.6879, 0.2812, 0.6879, 0.2812, 0.7462, 0.25, 0.7462, 0.25, 0.6879, 0.25, 0.6879, 0.25, 0.7462, 0.2188, 0.7462, 0.2188, 0.6879, 0.2188, 0.6879, 0.2188, 0.7462, 0.1875, 0.7462, 0.1875, 0.6879, 0.1875, 0.6879, 0.1875, 0.7462, 0.1562, 0.7462, 0.1562, 0.6879, 0.1562, 0.6879, 0.1562, 0.7462, 0.125, 0.7462, 0.125, 0.6879, 0.125, 0.6879, 0.125, 0.7462, 0.09375, 0.7462, 0.09375, 0.6879, 0.09375, 0.6879, 0.09375, 0.7462, 0.0625, 0.7462, 0.0625, 0.6879, 0.0625, 0.6879, 0.0625, 0.7462, 0.03125, 0.7462, 0.03125, 0.6879, 0.03125, 0.6879, 0.03125, 0.7462, 0.0, 0.7462, 0.0, 0.6879])
me_cylinder_001.use_remesh_fix_poles = True
me_cylinder_001.use_remesh_preserve_attributes = False
me_cylinder_001.use_mirror_vertex_groups = False
me_cylinder_001.update()
me_cylinder_003 = bpy.data.meshes.new('Cylinder.003')
me_cylinder_003.from_pydata([(0.07678, -0.7435, -2.567), (-0.06974, -0.7441, -2.567), (0.09135, -0.8846, -1.974), (-0.08297, -0.8854, -1.974), (0.1027, -0.9947, -1.414), (-0.0933, -0.9956, -1.414), (0.09135, -0.8846, -1.974), (0.07678, -0.7435, -2.567), (-0.08297, -0.8854, -1.974), (-0.06974, -0.7441, -2.567), (0.1027, -0.9947, -1.414), (-0.0933, -0.9956, -1.414), (0.09135, -1.638, -1.47), (0.07678, -1.497, -2.063), (-0.08297, -1.639, -1.47), (-0.06974, -1.497, -2.063), (0.1027, -1.748, -0.9101), (-0.0933, -1.749, -0.9101), (0.01498, -2.216, -4.321), (0.01317, -2.219, -4.397), (-0.006686, -2.216, -4.321), (-0.005041, -2.219, -4.397), (0.0164, -2.21, -4.251), (-0.00797, -2.21, -4.251)], [], [(0, 1, 3, 2), (2, 3, 5, 4), (8, 9, 15, 14), (6, 10, 16, 12), (2, 4, 10, 6), (3, 1, 9, 8), (4, 5, 11, 10), (5, 3, 8, 11), (1, 0, 7, 9), (0, 2, 6, 7), (14, 15, 21, 20), (12, 16, 22, 18), (10, 11, 17, 16), (11, 8, 14, 17), (9, 7, 13, 15), (7, 6, 12, 13), (19, 18, 20, 21), (18, 22, 23, 20), (16, 17, 23, 22), (17, 14, 20, 23), (15, 13, 19, 21), (13, 12, 18, 19)])
me_cylinder_003.polygons.foreach_set('use_smooth', [True] * 22)
_uv = me_cylinder_003.uv_layers.new(name='UVMap')
_uv.uv.foreach_set('vector', [0.5, 0.584, 0.4688, 0.584, 0.4688, 0.6375, 0.5, 0.6375, 0.5, 0.6375, 0.4688, 0.6375, 0.4688, 0.6879, 0.5, 0.6879, 0.4688, 0.6375, 0.4688, 0.584, 0.4688, 0.584, 0.4688, 0.6375, 0.5, 0.6375, 0.5, 0.6879, 0.5, 0.6879, 0.5, 0.6375, 0.5, 0.6375, 0.5, 0.6879, 0.5, 0.6879, 0.5, 0.6375, 0.4688, 0.6375, 0.4688, 0.584, 0.4688, 0.584, 0.4688, 0.6375, 0.5, 0.6879, 0.4688, 0.6879, 0.4688, 0.6879, 0.5, 0.6879, 0.4688, 0.6879, 0.4688, 0.6375, 0.4688, 0.6375, 0.4688, 0.6879, 0.4688, 0.584, 0.5, 0.584, 0.5, 0.584, 0.4688, 0.584, 0.5, 0.584, 0.5, 0.6375, 0.5, 0.6375, 0.5, 0.584, 0.4688, 0.6375, 0.4688, 0.584, 0.4688, 0.584, 0.4688, 0.6375, 0.5, 0.6375, 0.5, 0.6879, 0.5, 0.6879, 0.5, 0.6375, 0.5, 0.6879, 0.4688, 0.6879, 0.4688, 0.6879, 0.5, 0.6879, 0.4688, 0.6879, 0.4688, 0.6375, 0.4688, 0.6375, 0.4688, 0.6879, 0.4688, 0.584, 0.5, 0.584, 0.5, 0.584, 0.4688, 0.584, 0.5, 0.584, 0.5, 0.6375, 0.5, 0.6375, 0.5, 0.584, 0.5, 0.584, 0.5, 0.6375, 0.4688, 0.6375, 0.4688, 0.584, 0.5, 0.6375, 0.5, 0.6879, 0.4688, 0.6879, 0.4688, 0.6375, 0.5, 0.6879, 0.4688, 0.6879, 0.4688, 0.6879, 0.5, 0.6879, 0.4688, 0.6879, 0.4688, 0.6375, 0.4688, 0.6375, 0.4688, 0.6879, 0.4688, 0.584, 0.5, 0.584, 0.5, 0.584, 0.4688, 0.584, 0.5, 0.584, 0.5, 0.6375, 0.5, 0.6375, 0.5, 0.584])
me_cylinder_003.use_remesh_fix_poles = True
me_cylinder_003.use_remesh_preserve_attributes = False
me_cylinder_003.use_mirror_vertex_groups = False
me_cylinder_003.update()
me_cylinder_004 = bpy.data.meshes.new('Cylinder.004')
me_cylinder_004.from_pydata([(0.07678, -0.7435, -2.567), (-0.06974, -0.7441, -2.567), (0.09135, -0.8846, -1.974), (-0.08297, -0.8854, -1.974), (0.1027, -0.9947, -1.414), (-0.0933, -0.9956, -1.414), (0.09135, -0.8846, -1.974), (0.07678, -0.7435, -2.567), (-0.08297, -0.8854, -1.974), (-0.06974, -0.7441, -2.567), (0.1027, -0.9947, -1.414), (-0.0933, -0.9956, -1.414), (0.09135, -1.638, -1.47), (0.07678, -1.497, -2.063), (-0.08297, -1.639, -1.47), (-0.06974, -1.497, -2.063), (0.1027, -1.748, -0.9101), (-0.0933, -1.749, -0.9101), (0.01498, -2.216, -4.321), (0.01317, -2.219, -4.397), (-0.006686, -2.216, -4.321), (-0.005041, -2.219, -4.397), (0.0164, -2.21, -4.251), (-0.00797, -2.21, -4.251)], [], [(0, 1, 3, 2), (2, 3, 5, 4), (8, 9, 15, 14), (6, 10, 16, 12), (2, 4, 10, 6), (3, 1, 9, 8), (4, 5, 11, 10), (5, 3, 8, 11), (1, 0, 7, 9), (0, 2, 6, 7), (14, 15, 21, 20), (12, 16, 22, 18), (10, 11, 17, 16), (11, 8, 14, 17), (9, 7, 13, 15), (7, 6, 12, 13), (19, 18, 20, 21), (18, 22, 23, 20), (16, 17, 23, 22), (17, 14, 20, 23), (15, 13, 19, 21), (13, 12, 18, 19)])
me_cylinder_004.polygons.foreach_set('use_smooth', [True] * 22)
_uv = me_cylinder_004.uv_layers.new(name='UVMap')
_uv.uv.foreach_set('vector', [0.5, 0.584, 0.4688, 0.584, 0.4688, 0.6375, 0.5, 0.6375, 0.5, 0.6375, 0.4688, 0.6375, 0.4688, 0.6879, 0.5, 0.6879, 0.4688, 0.6375, 0.4688, 0.584, 0.4688, 0.584, 0.4688, 0.6375, 0.5, 0.6375, 0.5, 0.6879, 0.5, 0.6879, 0.5, 0.6375, 0.5, 0.6375, 0.5, 0.6879, 0.5, 0.6879, 0.5, 0.6375, 0.4688, 0.6375, 0.4688, 0.584, 0.4688, 0.584, 0.4688, 0.6375, 0.5, 0.6879, 0.4688, 0.6879, 0.4688, 0.6879, 0.5, 0.6879, 0.4688, 0.6879, 0.4688, 0.6375, 0.4688, 0.6375, 0.4688, 0.6879, 0.4688, 0.584, 0.5, 0.584, 0.5, 0.584, 0.4688, 0.584, 0.5, 0.584, 0.5, 0.6375, 0.5, 0.6375, 0.5, 0.584, 0.4688, 0.6375, 0.4688, 0.584, 0.4688, 0.584, 0.4688, 0.6375, 0.5, 0.6375, 0.5, 0.6879, 0.5, 0.6879, 0.5, 0.6375, 0.5, 0.6879, 0.4688, 0.6879, 0.4688, 0.6879, 0.5, 0.6879, 0.4688, 0.6879, 0.4688, 0.6375, 0.4688, 0.6375, 0.4688, 0.6879, 0.4688, 0.584, 0.5, 0.584, 0.5, 0.584, 0.4688, 0.584, 0.5, 0.584, 0.5, 0.6375, 0.5, 0.6375, 0.5, 0.584, 0.5, 0.584, 0.5, 0.6375, 0.4688, 0.6375, 0.4688, 0.584, 0.5, 0.6375, 0.5, 0.6879, 0.4688, 0.6879, 0.4688, 0.6375, 0.5, 0.6879, 0.4688, 0.6879, 0.4688, 0.6879, 0.5, 0.6879, 0.4688, 0.6879, 0.4688, 0.6375, 0.4688, 0.6375, 0.4688, 0.6879, 0.4688, 0.584, 0.5, 0.584, 0.5, 0.584, 0.4688, 0.584, 0.5, 0.584, 0.5, 0.6375, 0.5, 0.6375, 0.5, 0.584])
me_cylinder_004.use_remesh_fix_poles = True
me_cylinder_004.use_remesh_preserve_attributes = False
me_cylinder_004.use_mirror_vertex_groups = False
me_cylinder_004.update()
me_cylinder_005 = bpy.data.meshes.new('Cylinder.005')
me_cylinder_005.from_pydata([(0.07678, -0.7435, -2.567), (-0.06974, -0.7441, -2.567), (0.09135, -0.8846, -1.974), (-0.08297, -0.8854, -1.974), (0.1027, -0.9947, -1.414), (-0.0933, -0.9956, -1.414), (0.09135, -0.8846, -1.974), (0.07678, -0.7435, -2.567), (-0.08297, -0.8854, -1.974), (-0.06974, -0.7441, -2.567), (0.1027, -0.9947, -1.414), (-0.0933, -0.9956, -1.414), (0.09135, -1.638, -1.47), (0.07678, -1.497, -2.063), (-0.08297, -1.639, -1.47), (-0.06974, -1.497, -2.063), (0.1027, -1.748, -0.9101), (-0.0933, -1.749, -0.9101), (0.01498, -2.216, -4.321), (0.01317, -2.219, -4.397), (-0.006686, -2.216, -4.321), (-0.005041, -2.219, -4.397), (0.0164, -2.21, -4.251), (-0.00797, -2.21, -4.251)], [], [(0, 1, 3, 2), (2, 3, 5, 4), (8, 9, 15, 14), (6, 10, 16, 12), (2, 4, 10, 6), (3, 1, 9, 8), (4, 5, 11, 10), (5, 3, 8, 11), (1, 0, 7, 9), (0, 2, 6, 7), (14, 15, 21, 20), (12, 16, 22, 18), (10, 11, 17, 16), (11, 8, 14, 17), (9, 7, 13, 15), (7, 6, 12, 13), (19, 18, 20, 21), (18, 22, 23, 20), (16, 17, 23, 22), (17, 14, 20, 23), (15, 13, 19, 21), (13, 12, 18, 19)])
me_cylinder_005.polygons.foreach_set('use_smooth', [True] * 22)
_uv = me_cylinder_005.uv_layers.new(name='UVMap')
_uv.uv.foreach_set('vector', [0.5, 0.584, 0.4688, 0.584, 0.4688, 0.6375, 0.5, 0.6375, 0.5, 0.6375, 0.4688, 0.6375, 0.4688, 0.6879, 0.5, 0.6879, 0.4688, 0.6375, 0.4688, 0.584, 0.4688, 0.584, 0.4688, 0.6375, 0.5, 0.6375, 0.5, 0.6879, 0.5, 0.6879, 0.5, 0.6375, 0.5, 0.6375, 0.5, 0.6879, 0.5, 0.6879, 0.5, 0.6375, 0.4688, 0.6375, 0.4688, 0.584, 0.4688, 0.584, 0.4688, 0.6375, 0.5, 0.6879, 0.4688, 0.6879, 0.4688, 0.6879, 0.5, 0.6879, 0.4688, 0.6879, 0.4688, 0.6375, 0.4688, 0.6375, 0.4688, 0.6879, 0.4688, 0.584, 0.5, 0.584, 0.5, 0.584, 0.4688, 0.584, 0.5, 0.584, 0.5, 0.6375, 0.5, 0.6375, 0.5, 0.584, 0.4688, 0.6375, 0.4688, 0.584, 0.4688, 0.584, 0.4688, 0.6375, 0.5, 0.6375, 0.5, 0.6879, 0.5, 0.6879, 0.5, 0.6375, 0.5, 0.6879, 0.4688, 0.6879, 0.4688, 0.6879, 0.5, 0.6879, 0.4688, 0.6879, 0.4688, 0.6375, 0.4688, 0.6375, 0.4688, 0.6879, 0.4688, 0.584, 0.5, 0.584, 0.5, 0.584, 0.4688, 0.584, 0.5, 0.584, 0.5, 0.6375, 0.5, 0.6375, 0.5, 0.584, 0.5, 0.584, 0.5, 0.6375, 0.4688, 0.6375, 0.4688, 0.584, 0.5, 0.6375, 0.5, 0.6879, 0.4688, 0.6879, 0.4688, 0.6375, 0.5, 0.6879, 0.4688, 0.6879, 0.4688, 0.6879, 0.5, 0.6879, 0.4688, 0.6879, 0.4688, 0.6375, 0.4688, 0.6375, 0.4688, 0.6879, 0.4688, 0.584, 0.5, 0.584, 0.5, 0.584, 0.4688, 0.584, 0.5, 0.584, 0.5, 0.6375, 0.5, 0.6375, 0.5, 0.584])
me_cylinder_005.use_remesh_fix_poles = True
me_cylinder_005.use_remesh_preserve_attributes = False
me_cylinder_005.use_mirror_vertex_groups = False
me_cylinder_005.update()

# ---- objects
ob_body = bpy.data.objects.new('Body', me_cylinder_001)
ob_tail = bpy.data.objects.new('Tail', me_cylinder_003)
ob_tail_001 = bpy.data.objects.new('Tail.001', me_cylinder_004)
ob_tail_002 = bpy.data.objects.new('Tail.002', me_cylinder_005)

# ---- transforms, parenting, visibility, modifiers, constraints
ob_body.location = (0.0, 0.0, 3.5)
ob_body.lineart.crease_threshold = 0.0
_m = ob_body.modifiers.new('Subdivision', 'SUBSURF')
_m.uv_smooth = 'PRESERVE_CORNERS'
_m.show_only_control_edges = False
ob_tail.location = (0.0, 0.06781, 3.5)
ob_tail.lineart.crease_threshold = 0.0
_m = ob_tail.modifiers.new('Subdivision', 'SUBSURF')
_m.uv_smooth = 'PRESERVE_CORNERS'
_m.levels = 2
_m.show_only_control_edges = False
ob_tail_001.location = (-0.1343, -0.009745, 3.5)
ob_tail_001.rotation_euler = (0.0, -0.0, 2.094)
ob_tail_001.lineart.crease_threshold = 0.0
_m = ob_tail_001.modifiers.new('Subdivision', 'SUBSURF')
_m.uv_smooth = 'PRESERVE_CORNERS'
_m.levels = 2
_m.show_only_control_edges = False
ob_tail_002.location = (0.08661, 0.0178, 3.5)
ob_tail_002.rotation_euler = (0.0, -0.0, -2.094)
ob_tail_002.lineart.crease_threshold = 0.0
_m = ob_tail_002.modifiers.new('Subdivision', 'SUBSURF')
_m.uv_smooth = 'PRESERVE_CORNERS'
_m.levels = 2
_m.show_only_control_edges = False

# ---- collection membership
col_collection.objects.link(ob_body)
col_collection.objects.link(ob_tail)
col_collection.objects.link(ob_tail_001)
col_collection.objects.link(ob_tail_002)

# ---- scene / render settings (as saved in the file)
scene.frame_start = 1; scene.frame_end = 250; scene.frame_set(1)
scene.render.engine = 'BLENDER_EEVEE_NEXT'
scene.cycles.use_denoising = False
scene.cycles.samples = 128
scene.cycles.sampling_pattern = 'TABULATED_SOBOL'
scene.cycles.use_adaptive_sampling = False
scene.cycles.use_light_tree = False
scene.view_settings.view_transform = 'Filmic'
bpy.context.view_layer.update()

# ---- added for rendering (the .blend has no active camera and no usable light): camera, sun
cam_auto = bpy.data.cameras.new('AutoCamera')
cam_auto.lens = 50.0
cam_auto.sensor_width = 36.0
cam_auto.clip_end = 1000.0
ob_auto_camera = bpy.data.objects.new('AutoCamera', cam_auto)
scene.collection.objects.link(ob_auto_camera)
ob_auto_camera.location = (8.62841, -10.8572, 9.97517)
ob_auto_camera.rotation_euler = (1.09748, -7.21219e-08, 0.694738)
scene.camera = ob_auto_camera
light_auto_sun = bpy.data.lights.new('AutoSun', 'SUN')
light_auto_sun.energy = 3.0
light_auto_sun.angle = 0.0523599
ob_auto_sun = bpy.data.objects.new('AutoSun', light_auto_sun)
scene.collection.objects.link(ob_auto_sun)
ob_auto_sun.rotation_euler = (0.872665, 0.174533, 0.523599)
bpy.context.view_layer.update()
